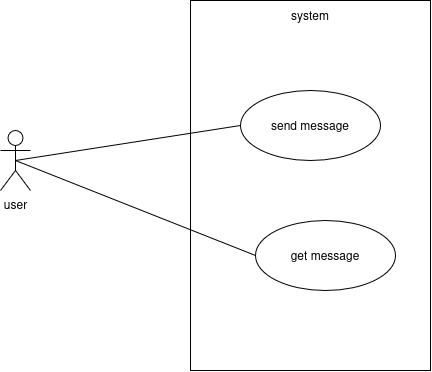

The diagram above was exported from draw.io. Its source (the exported page's mxGraphModel, read from the mxfile embedded in the PNG):
<mxGraphModel dx="798" dy="494" grid="1" gridSize="10" guides="1" tooltips="1" connect="1" arrows="1" fold="1" page="1" pageScale="1" pageWidth="850" pageHeight="1100" math="0" shadow="0">
  <root>
    <mxCell id="0" />
    <mxCell id="1" parent="0" />
    <mxCell id="-PxsnKEWoNAV_ZNHpFmi-15" value="" style="rounded=0;whiteSpace=wrap;html=1;" parent="1" vertex="1">
      <mxGeometry x="290" y="170" width="240" height="370" as="geometry" />
    </mxCell>
    <mxCell id="-PxsnKEWoNAV_ZNHpFmi-16" value="send message" style="ellipse;whiteSpace=wrap;html=1;" parent="1" vertex="1">
      <mxGeometry x="340" y="260" width="140" height="70" as="geometry" />
    </mxCell>
    <mxCell id="-PxsnKEWoNAV_ZNHpFmi-17" value="get message" style="ellipse;whiteSpace=wrap;html=1;" parent="1" vertex="1">
      <mxGeometry x="355" y="390" width="140" height="70" as="geometry" />
    </mxCell>
    <mxCell id="-PxsnKEWoNAV_ZNHpFmi-18" value="user" style="shape=umlActor;verticalLabelPosition=bottom;verticalAlign=top;html=1;" parent="1" vertex="1">
      <mxGeometry x="100" y="300" width="30" height="60" as="geometry" />
    </mxCell>
    <mxCell id="-PxsnKEWoNAV_ZNHpFmi-20" value="" style="endArrow=none;html=1;rounded=0;entryX=0;entryY=0.5;entryDx=0;entryDy=0;exitX=0.5;exitY=0.5;exitDx=0;exitDy=0;exitPerimeter=0;" parent="1" source="-PxsnKEWoNAV_ZNHpFmi-18" target="-PxsnKEWoNAV_ZNHpFmi-16" edge="1">
      <mxGeometry relative="1" as="geometry">
        <mxPoint x="140" y="330" as="sourcePoint" />
        <mxPoint x="350" y="320" as="targetPoint" />
      </mxGeometry>
    </mxCell>
    <mxCell id="-PxsnKEWoNAV_ZNHpFmi-21" value="" style="endArrow=none;html=1;rounded=0;entryX=0;entryY=0.5;entryDx=0;entryDy=0;exitX=0.5;exitY=0.5;exitDx=0;exitDy=0;exitPerimeter=0;" parent="1" source="-PxsnKEWoNAV_ZNHpFmi-18" target="-PxsnKEWoNAV_ZNHpFmi-17" edge="1">
      <mxGeometry relative="1" as="geometry">
        <mxPoint x="200" y="410" as="sourcePoint" />
        <mxPoint x="360" y="410" as="targetPoint" />
      </mxGeometry>
    </mxCell>
    <mxCell id="-PxsnKEWoNAV_ZNHpFmi-22" value="system" style="text;html=1;align=center;verticalAlign=middle;whiteSpace=wrap;rounded=0;" parent="1" vertex="1">
      <mxGeometry x="380" y="170" width="60" height="30" as="geometry" />
    </mxCell>
  </root>
</mxGraphModel>